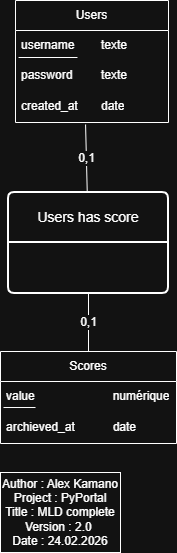

The diagram above was exported from draw.io. Its source (the exported page's mxGraphModel, read from the mxfile embedded in the PNG):
<mxGraphModel dx="695" dy="2048" grid="1" gridSize="10" guides="1" tooltips="1" connect="1" arrows="1" fold="1" page="1" pageScale="1" pageWidth="827" pageHeight="1169" math="0" shadow="0">
  <root>
    <mxCell id="0" />
    <mxCell id="1" parent="0" />
    <mxCell id="krCbQPf8Js29jZYjh-9R-1" parent="1" style="swimlane;fontStyle=0;childLayout=stackLayout;horizontal=1;startSize=30;horizontalStack=0;resizeParent=1;resizeParentMax=0;resizeLast=0;collapsible=1;marginBottom=0;whiteSpace=wrap;html=1;" value="Users" vertex="1">
      <mxGeometry height="122" width="153" x="61" y="-122" as="geometry" />
    </mxCell>
    <mxCell id="krCbQPf8Js29jZYjh-9R-3" parent="krCbQPf8Js29jZYjh-9R-1" style="text;strokeColor=none;fillColor=none;align=left;verticalAlign=middle;spacingLeft=4;spacingRight=4;overflow=hidden;points=[[0,0.5],[1,0.5]];portConstraint=eastwest;rotatable=0;whiteSpace=wrap;html=1;" value="username&lt;span style=&quot;white-space: pre;&quot;&gt;&#09;&lt;/span&gt;texte" vertex="1">
      <mxGeometry height="30" width="153" y="30" as="geometry" />
    </mxCell>
    <mxCell id="APk7tI4m9e-lY6ZIHyod-2" edge="1" parent="krCbQPf8Js29jZYjh-9R-1" source="krCbQPf8Js29jZYjh-9R-3" style="endArrow=none;html=1;rounded=0;fontSize=12;startSize=8;endSize=8;curved=1;exitX=0.02;exitY=0.9;exitDx=0;exitDy=0;exitPerimeter=0;entryX=0.405;entryY=0.9;entryDx=0;entryDy=0;entryPerimeter=0;" target="krCbQPf8Js29jZYjh-9R-3" value="">
      <mxGeometry height="50" relative="1" width="50" as="geometry">
        <mxPoint x="19" y="90" as="sourcePoint" />
        <mxPoint x="69" y="40" as="targetPoint" />
      </mxGeometry>
    </mxCell>
    <mxCell id="krCbQPf8Js29jZYjh-9R-4" parent="krCbQPf8Js29jZYjh-9R-1" style="text;strokeColor=none;fillColor=none;align=left;verticalAlign=middle;spacingLeft=4;spacingRight=4;overflow=hidden;points=[[0,0.5],[1,0.5]];portConstraint=eastwest;rotatable=0;whiteSpace=wrap;html=1;" value="password&amp;nbsp;&lt;span style=&quot;white-space: pre;&quot;&gt;&#09;&lt;/span&gt;texte" vertex="1">
      <mxGeometry height="30" width="153" y="60" as="geometry" />
    </mxCell>
    <mxCell id="krCbQPf8Js29jZYjh-9R-5" parent="krCbQPf8Js29jZYjh-9R-1" style="text;strokeColor=none;fillColor=none;align=left;verticalAlign=middle;spacingLeft=4;spacingRight=4;overflow=hidden;points=[[0,0.5],[1,0.5]];portConstraint=eastwest;rotatable=0;whiteSpace=wrap;html=1;" value="created_at&lt;span style=&quot;white-space: pre;&quot;&gt;&#09;&lt;/span&gt;date" vertex="1">
      <mxGeometry height="32" width="153" y="90" as="geometry" />
    </mxCell>
    <mxCell id="krCbQPf8Js29jZYjh-9R-6" parent="1" style="swimlane;fontStyle=0;childLayout=stackLayout;horizontal=1;startSize=30;horizontalStack=0;resizeParent=1;resizeParentMax=0;resizeLast=0;collapsible=1;marginBottom=0;whiteSpace=wrap;html=1;" value="Scores" vertex="1">
      <mxGeometry height="92" width="176" x="46" y="229" as="geometry" />
    </mxCell>
    <mxCell id="krCbQPf8Js29jZYjh-9R-8" parent="krCbQPf8Js29jZYjh-9R-6" style="text;strokeColor=none;fillColor=none;align=left;verticalAlign=middle;spacingLeft=4;spacingRight=4;overflow=hidden;points=[[0,0.5],[1,0.5]];portConstraint=eastwest;rotatable=0;whiteSpace=wrap;html=1;" value="value&lt;span style=&quot;white-space: pre;&quot;&gt;&#09;&lt;span style=&quot;white-space: pre;&quot;&gt;&#09;&lt;/span&gt;&lt;span style=&quot;white-space: pre;&quot;&gt;&#09;&lt;/span&gt;&lt;/span&gt;numérique" vertex="1">
      <mxGeometry height="30" width="176" y="30" as="geometry" />
    </mxCell>
    <mxCell id="krCbQPf8Js29jZYjh-9R-9" parent="krCbQPf8Js29jZYjh-9R-6" style="text;strokeColor=none;fillColor=none;align=left;verticalAlign=middle;spacingLeft=4;spacingRight=4;overflow=hidden;points=[[0,0.5],[1,0.5]];portConstraint=eastwest;rotatable=0;whiteSpace=wrap;html=1;" value="archieved_at&lt;span style=&quot;white-space: pre;&quot;&gt;&#09;&lt;span style=&quot;white-space: pre;&quot;&gt;&#09;&lt;/span&gt;&lt;/span&gt;date" vertex="1">
      <mxGeometry height="32" width="176" y="60" as="geometry" />
    </mxCell>
    <mxCell id="APk7tI4m9e-lY6ZIHyod-3" edge="1" parent="krCbQPf8Js29jZYjh-9R-6" source="krCbQPf8Js29jZYjh-9R-8" style="endArrow=none;html=1;rounded=0;fontSize=12;startSize=8;endSize=8;curved=1;exitX=0.017;exitY=0.867;exitDx=0;exitDy=0;exitPerimeter=0;entryX=0.199;entryY=0.867;entryDx=0;entryDy=0;entryPerimeter=0;" target="krCbQPf8Js29jZYjh-9R-8" value="">
      <mxGeometry height="50" relative="1" width="50" as="geometry">
        <mxPoint x="74" y="191" as="sourcePoint" />
        <mxPoint x="34" y="51" as="targetPoint" />
      </mxGeometry>
    </mxCell>
    <mxCell id="krCbQPf8Js29jZYjh-9R-10" parent="1" style="swimlane;childLayout=stackLayout;horizontal=1;startSize=50;horizontalStack=0;rounded=1;fontSize=14;fontStyle=0;strokeWidth=2;resizeParent=0;resizeLast=1;shadow=0;dashed=0;align=center;arcSize=4;whiteSpace=wrap;html=1;" value="Users has score" vertex="1">
      <mxGeometry height="101" width="160" x="54" y="70" as="geometry" />
    </mxCell>
    <mxCell id="krCbQPf8Js29jZYjh-9R-12" edge="1" parent="1" source="krCbQPf8Js29jZYjh-9R-10" style="endArrow=none;html=1;rounded=0;fontSize=12;startSize=8;endSize=8;curved=1;entryX=0.458;entryY=1.063;entryDx=0;entryDy=0;entryPerimeter=0;" target="krCbQPf8Js29jZYjh-9R-5" value="0,1">
      <mxGeometry height="50" relative="1" width="50" as="geometry">
        <mxPoint x="209" y="186" as="sourcePoint" />
        <mxPoint x="134" y="14" as="targetPoint" />
      </mxGeometry>
    </mxCell>
    <mxCell id="krCbQPf8Js29jZYjh-9R-13" edge="1" parent="1" source="krCbQPf8Js29jZYjh-9R-6" style="endArrow=none;html=1;rounded=0;fontSize=12;startSize=8;endSize=8;curved=1;exitX=0.5;exitY=0;exitDx=0;exitDy=0;entryX=0.5;entryY=1;entryDx=0;entryDy=0;" value="0,1">
      <mxGeometry height="50" relative="1" width="50" as="geometry">
        <mxPoint x="209" y="186" as="sourcePoint" />
        <mxPoint x="134" y="171" as="targetPoint" />
      </mxGeometry>
    </mxCell>
    <mxCell id="APk7tI4m9e-lY6ZIHyod-5" parent="1" style="rounded=0;whiteSpace=wrap;html=1;" value="&lt;div&gt;Author : Alex Kamano&lt;/div&gt;&lt;div&gt;&lt;span style=&quot;background-color: transparent; color: light-dark(rgb(0, 0, 0), rgb(255, 255, 255));&quot;&gt;Project : PyPortal&lt;/span&gt;&lt;/div&gt;&lt;div&gt;Title : MLD complete&lt;/div&gt;&lt;div&gt;Version : 2.0&amp;nbsp;&lt;/div&gt;&lt;div&gt;Date : 24.02.2026&lt;/div&gt;" vertex="1">
      <mxGeometry height="80" width="120" x="46" y="350" as="geometry" />
    </mxCell>
  </root>
</mxGraphModel>